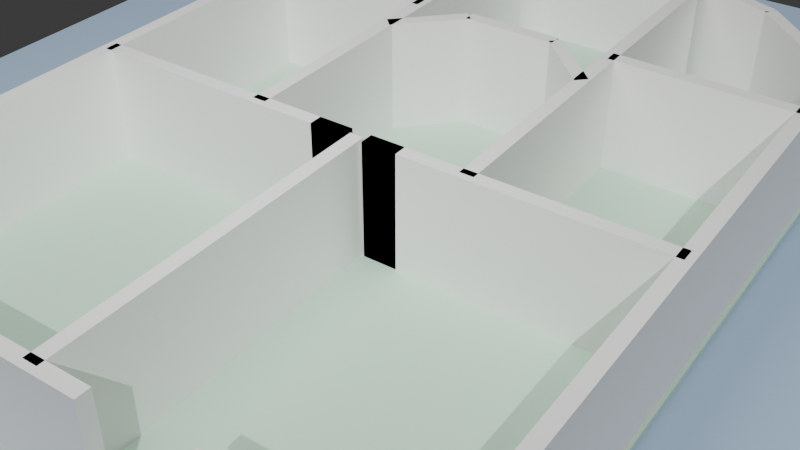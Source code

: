 # Source: ussr_mansion_map.blend  (saved by Blender 4.2.67; exported with 4.5.12 LTS)
import bpy
from mathutils import Matrix  # noqa: F401  (used for matrix-valued properties, if any)

bpy.ops.wm.read_factory_settings(use_empty=True)
scene = bpy.context.scene
scene.name = 'Scene'

# ---- collections
col_collection = bpy.data.collections.new('Collection'); scene.collection.children.link(col_collection)

# ---- materials (node trees are filled in below, after node groups)
mat_floormint = bpy.data.materials.new('FloorMint')
mat_outsideblue = bpy.data.materials.new('OutsideBlue')
mat_wallwhite = bpy.data.materials.new('WallWhite')

# ---- material node trees
mat_floormint.use_nodes = True; mat_floormint.node_tree.nodes.clear()
_N = mat_floormint.node_tree.nodes; _L = mat_floormint.node_tree.links
n0 = _N.new('ShaderNodeBsdfPrincipled'); n0.name = 'Principled BSDF'; n0.location = (10, 300)
n0.inputs[0].default_value = (0.55, 0.78, 0.62, 1.0)
n0.inputs[2].default_value = 0.55
n1 = _N.new('ShaderNodeOutputMaterial'); n1.name = 'Material Output'; n1.location = (300, 300)
_L.new(n0.outputs[0], n1.inputs[0])
n1.is_active_output = True
mat_outsideblue.use_nodes = True; mat_outsideblue.node_tree.nodes.clear()
_N = mat_outsideblue.node_tree.nodes; _L = mat_outsideblue.node_tree.links
n0 = _N.new('ShaderNodeBsdfPrincipled'); n0.name = 'Principled BSDF'; n0.location = (10, 300)
n0.inputs[0].default_value = (0.45, 0.62, 0.82, 1.0)
n0.inputs[2].default_value = 0.55
n1 = _N.new('ShaderNodeOutputMaterial'); n1.name = 'Material Output'; n1.location = (300, 300)
_L.new(n0.outputs[0], n1.inputs[0])
n1.is_active_output = True
mat_wallwhite.use_nodes = True; mat_wallwhite.node_tree.nodes.clear()
_N = mat_wallwhite.node_tree.nodes; _L = mat_wallwhite.node_tree.links
n0 = _N.new('ShaderNodeBsdfPrincipled'); n0.name = 'Principled BSDF'; n0.location = (10, 300)
n0.inputs[0].default_value = (0.92, 0.92, 0.9, 1.0)
n0.inputs[2].default_value = 0.55
n1 = _N.new('ShaderNodeOutputMaterial'); n1.name = 'Material Output'; n1.location = (300, 300)
_L.new(n0.outputs[0], n1.inputs[0])
n1.is_active_output = True

# ---- world
world_world = bpy.data.worlds.new('World'); scene.world = world_world
world_world.use_nodes = True; world_world.node_tree.nodes.clear()
_N = world_world.node_tree.nodes; _L = world_world.node_tree.links
n0 = _N.new('ShaderNodeOutputWorld'); n0.name = 'World Output'; n0.location = (300, 300)
n1 = _N.new('ShaderNodeBackground'); n1.name = 'Background'; n1.location = (10, 300)
n1.inputs[0].default_value = (0.05088, 0.05088, 0.05088, 1.0)
_L.new(n1.outputs[0], n0.inputs[0])
n0.is_active_output = True
world_world.color = (0.05088, 0.05088, 0.05088)
world_world.sun_shadow_jitter_overblur = 0.0

# ---- cameras
cam_camera_001 = bpy.data.cameras.new('Camera.001')

# ---- lights
light_area = bpy.data.lights.new('Area', 'AREA')
light_area.energy = 1200.0
light_area.size = 8.0
light_area.size_y = 1.0
light_sun = bpy.data.lights.new('Sun', 'SUN')
light_sun.energy = 2.0

# ---- meshes
me_cube = bpy.data.meshes.new('Cube')
me_cube.from_pydata([(-6.2, -9.1, -0.05), (-6.2, -9.1, 0.05), (-6.2, 9.1, -0.05), (-6.2, 9.1, 0.05), (6.2, -9.1, -0.05), (6.2, -9.1, 0.05), (6.2, 9.1, -0.05), (6.2, 9.1, 0.05)], [], [(0, 1, 3, 2), (2, 3, 7, 6), (6, 7, 5, 4), (4, 5, 1, 0), (2, 6, 4, 0), (7, 3, 1, 5)])
_uv = me_cube.uv_layers.new(name='UVMap')
_uv.uv.foreach_set('vector', [0.375, 0.0, 0.625, 0.0, 0.625, 0.25, 0.375, 0.25, 0.375, 0.25, 0.625, 0.25, 0.625, 0.5, 0.375, 0.5, 0.375, 0.5, 0.625, 0.5, 0.625, 0.75, 0.375, 0.75, 0.375, 0.75, 0.625, 0.75, 0.625, 1.0, 0.375, 1.0, 0.125, 0.5, 0.375, 0.5, 0.375, 0.75, 0.125, 0.75, 0.625, 0.5, 0.875, 0.5, 0.875, 0.75, 0.625, 0.75])
me_cube.materials.append(mat_floormint)
me_cube.update()
me_cube_001 = bpy.data.meshes.new('Cube.001')
me_cube_001.from_pydata([(-12.0, -14.0, -0.025), (-12.0, -14.0, 0.025), (-12.0, 14.0, -0.025), (-12.0, 14.0, 0.025), (12.0, -14.0, -0.025), (12.0, -14.0, 0.025), (12.0, 14.0, -0.025), (12.0, 14.0, 0.025)], [], [(0, 1, 3, 2), (2, 3, 7, 6), (6, 7, 5, 4), (4, 5, 1, 0), (2, 6, 4, 0), (7, 3, 1, 5)])
_uv = me_cube_001.uv_layers.new(name='UVMap')
_uv.uv.foreach_set('vector', [0.375, 0.0, 0.625, 0.0, 0.625, 0.25, 0.375, 0.25, 0.375, 0.25, 0.625, 0.25, 0.625, 0.5, 0.375, 0.5, 0.375, 0.5, 0.625, 0.5, 0.625, 0.75, 0.375, 0.75, 0.375, 0.75, 0.625, 0.75, 0.625, 1.0, 0.375, 1.0, 0.125, 0.5, 0.375, 0.5, 0.375, 0.75, 0.125, 0.75, 0.625, 0.5, 0.875, 0.5, 0.875, 0.75, 0.625, 0.75])
me_cube_001.materials.append(mat_outsideblue)
me_cube_001.update()
me_cube_002 = bpy.data.meshes.new('Cube.002')
me_cube_002.from_pydata([(0.14, -3.5, -1.2), (0.14, -3.5, 1.2), (-0.14, -3.5, -1.2), (-0.14, -3.5, 1.2), (0.14, 3.5, -1.2), (0.14, 3.5, 1.2), (-0.14, 3.5, -1.2), (-0.14, 3.5, 1.2)], [], [(0, 1, 3, 2), (2, 3, 7, 6), (6, 7, 5, 4), (4, 5, 1, 0), (2, 6, 4, 0), (7, 3, 1, 5)])
_uv = me_cube_002.uv_layers.new(name='UVMap')
_uv.uv.foreach_set('vector', [0.375, 0.0, 0.625, 0.0, 0.625, 0.25, 0.375, 0.25, 0.375, 0.25, 0.625, 0.25, 0.625, 0.5, 0.375, 0.5, 0.375, 0.5, 0.625, 0.5, 0.625, 0.75, 0.375, 0.75, 0.375, 0.75, 0.625, 0.75, 0.625, 1.0, 0.375, 1.0, 0.125, 0.5, 0.375, 0.5, 0.375, 0.75, 0.125, 0.75, 0.625, 0.5, 0.875, 0.5, 0.875, 0.75, 0.625, 0.75])
me_cube_002.materials.append(mat_wallwhite)
me_cube_002.update()
me_cube_003 = bpy.data.meshes.new('Cube.003')
me_cube_003.from_pydata([(0.14, -3.5, -1.2), (0.14, -3.5, 1.2), (-0.14, -3.5, -1.2), (-0.14, -3.5, 1.2), (0.14, 3.5, -1.2), (0.14, 3.5, 1.2), (-0.14, 3.5, -1.2), (-0.14, 3.5, 1.2)], [], [(0, 1, 3, 2), (2, 3, 7, 6), (6, 7, 5, 4), (4, 5, 1, 0), (2, 6, 4, 0), (7, 3, 1, 5)])
_uv = me_cube_003.uv_layers.new(name='UVMap')
_uv.uv.foreach_set('vector', [0.375, 0.0, 0.625, 0.0, 0.625, 0.25, 0.375, 0.25, 0.375, 0.25, 0.625, 0.25, 0.625, 0.5, 0.375, 0.5, 0.375, 0.5, 0.625, 0.5, 0.625, 0.75, 0.375, 0.75, 0.375, 0.75, 0.625, 0.75, 0.625, 1.0, 0.375, 1.0, 0.125, 0.5, 0.375, 0.5, 0.375, 0.75, 0.125, 0.75, 0.625, 0.5, 0.875, 0.5, 0.875, 0.75, 0.625, 0.75])
me_cube_003.materials.append(mat_wallwhite)
me_cube_003.update()
me_cube_004 = bpy.data.meshes.new('Cube.004')
me_cube_004.from_pydata([(-0.901, -1.099, -1.2), (-0.901, -1.099, 1.2), (-1.099, -0.901, -1.2), (-1.099, -0.901, 1.2), (1.099, 0.901, -1.2), (1.099, 0.901, 1.2), (0.901, 1.099, -1.2), (0.901, 1.099, 1.2)], [], [(0, 1, 3, 2), (2, 3, 7, 6), (6, 7, 5, 4), (4, 5, 1, 0), (2, 6, 4, 0), (7, 3, 1, 5)])
_uv = me_cube_004.uv_layers.new(name='UVMap')
_uv.uv.foreach_set('vector', [0.375, 0.0, 0.625, 0.0, 0.625, 0.25, 0.375, 0.25, 0.375, 0.25, 0.625, 0.25, 0.625, 0.5, 0.375, 0.5, 0.375, 0.5, 0.625, 0.5, 0.625, 0.75, 0.375, 0.75, 0.375, 0.75, 0.625, 0.75, 0.625, 1.0, 0.375, 1.0, 0.125, 0.5, 0.375, 0.5, 0.375, 0.75, 0.125, 0.75, 0.625, 0.5, 0.875, 0.5, 0.875, 0.75, 0.625, 0.75])
me_cube_004.materials.append(mat_wallwhite)
me_cube_004.update()
me_cube_005 = bpy.data.meshes.new('Cube.005')
me_cube_005.from_pydata([(-1.198, -0.63, -1.2), (-1.198, -0.63, 1.2), (-1.302, -0.37, -1.2), (-1.302, -0.37, 1.2), (1.302, 0.37, -1.2), (1.302, 0.37, 1.2), (1.198, 0.63, -1.2), (1.198, 0.63, 1.2)], [], [(0, 1, 3, 2), (2, 3, 7, 6), (6, 7, 5, 4), (4, 5, 1, 0), (2, 6, 4, 0), (7, 3, 1, 5)])
_uv = me_cube_005.uv_layers.new(name='UVMap')
_uv.uv.foreach_set('vector', [0.375, 0.0, 0.625, 0.0, 0.625, 0.25, 0.375, 0.25, 0.375, 0.25, 0.625, 0.25, 0.625, 0.5, 0.375, 0.5, 0.375, 0.5, 0.625, 0.5, 0.625, 0.75, 0.375, 0.75, 0.375, 0.75, 0.625, 0.75, 0.625, 1.0, 0.375, 1.0, 0.125, 0.5, 0.375, 0.5, 0.375, 0.75, 0.125, 0.75, 0.625, 0.5, 0.875, 0.5, 0.875, 0.75, 0.625, 0.75])
me_cube_005.materials.append(mat_wallwhite)
me_cube_005.update()
me_cube_006 = bpy.data.meshes.new('Cube.006')
me_cube_006.from_pydata([(-1.5, -0.14, -1.2), (-1.5, -0.14, 1.2), (-1.5, 0.14, -1.2), (-1.5, 0.14, 1.2), (1.5, -0.14, -1.2), (1.5, -0.14, 1.2), (1.5, 0.14, -1.2), (1.5, 0.14, 1.2)], [], [(0, 1, 3, 2), (2, 3, 7, 6), (6, 7, 5, 4), (4, 5, 1, 0), (2, 6, 4, 0), (7, 3, 1, 5)])
_uv = me_cube_006.uv_layers.new(name='UVMap')
_uv.uv.foreach_set('vector', [0.375, 0.0, 0.625, 0.0, 0.625, 0.25, 0.375, 0.25, 0.375, 0.25, 0.625, 0.25, 0.625, 0.5, 0.375, 0.5, 0.375, 0.5, 0.625, 0.5, 0.625, 0.75, 0.375, 0.75, 0.375, 0.75, 0.625, 0.75, 0.625, 1.0, 0.375, 1.0, 0.125, 0.5, 0.375, 0.5, 0.375, 0.75, 0.125, 0.75, 0.625, 0.5, 0.875, 0.5, 0.875, 0.75, 0.625, 0.75])
me_cube_006.materials.append(mat_wallwhite)
me_cube_006.update()
me_cube_007 = bpy.data.meshes.new('Cube.007')
me_cube_007.from_pydata([(-1.302, 0.37, -1.2), (-1.302, 0.37, 1.2), (-1.198, 0.63, -1.2), (-1.198, 0.63, 1.2), (1.198, -0.63, -1.2), (1.198, -0.63, 1.2), (1.302, -0.37, -1.2), (1.302, -0.37, 1.2)], [], [(0, 1, 3, 2), (2, 3, 7, 6), (6, 7, 5, 4), (4, 5, 1, 0), (2, 6, 4, 0), (7, 3, 1, 5)])
_uv = me_cube_007.uv_layers.new(name='UVMap')
_uv.uv.foreach_set('vector', [0.375, 0.0, 0.625, 0.0, 0.625, 0.25, 0.375, 0.25, 0.375, 0.25, 0.625, 0.25, 0.625, 0.5, 0.375, 0.5, 0.375, 0.5, 0.625, 0.5, 0.625, 0.75, 0.375, 0.75, 0.375, 0.75, 0.625, 0.75, 0.625, 1.0, 0.375, 1.0, 0.125, 0.5, 0.375, 0.5, 0.375, 0.75, 0.125, 0.75, 0.625, 0.5, 0.875, 0.5, 0.875, 0.75, 0.625, 0.75])
me_cube_007.materials.append(mat_wallwhite)
me_cube_007.update()
me_cube_008 = bpy.data.meshes.new('Cube.008')
me_cube_008.from_pydata([(-1.099, 0.901, -1.2), (-1.099, 0.901, 1.2), (-0.901, 1.099, -1.2), (-0.901, 1.099, 1.2), (0.901, -1.099, -1.2), (0.901, -1.099, 1.2), (1.099, -0.901, -1.2), (1.099, -0.901, 1.2)], [], [(0, 1, 3, 2), (2, 3, 7, 6), (6, 7, 5, 4), (4, 5, 1, 0), (2, 6, 4, 0), (7, 3, 1, 5)])
_uv = me_cube_008.uv_layers.new(name='UVMap')
_uv.uv.foreach_set('vector', [0.375, 0.0, 0.625, 0.0, 0.625, 0.25, 0.375, 0.25, 0.375, 0.25, 0.625, 0.25, 0.625, 0.5, 0.375, 0.5, 0.375, 0.5, 0.625, 0.5, 0.625, 0.75, 0.375, 0.75, 0.375, 0.75, 0.625, 0.75, 0.625, 1.0, 0.375, 1.0, 0.125, 0.5, 0.375, 0.5, 0.375, 0.75, 0.125, 0.75, 0.625, 0.5, 0.875, 0.5, 0.875, 0.75, 0.625, 0.75])
me_cube_008.materials.append(mat_wallwhite)
me_cube_008.update()
me_cube_009 = bpy.data.meshes.new('Cube.009')
me_cube_009.from_pydata([(-0.14, 3.5, -1.2), (-0.14, 3.5, 1.2), (0.14, 3.5, -1.2), (0.14, 3.5, 1.2), (-0.14, -3.5, -1.2), (-0.14, -3.5, 1.2), (0.14, -3.5, -1.2), (0.14, -3.5, 1.2)], [], [(0, 1, 3, 2), (2, 3, 7, 6), (6, 7, 5, 4), (4, 5, 1, 0), (2, 6, 4, 0), (7, 3, 1, 5)])
_uv = me_cube_009.uv_layers.new(name='UVMap')
_uv.uv.foreach_set('vector', [0.375, 0.0, 0.625, 0.0, 0.625, 0.25, 0.375, 0.25, 0.375, 0.25, 0.625, 0.25, 0.625, 0.5, 0.375, 0.5, 0.375, 0.5, 0.625, 0.5, 0.625, 0.75, 0.375, 0.75, 0.375, 0.75, 0.625, 0.75, 0.625, 1.0, 0.375, 1.0, 0.125, 0.5, 0.375, 0.5, 0.375, 0.75, 0.125, 0.75, 0.625, 0.5, 0.875, 0.5, 0.875, 0.75, 0.625, 0.75])
me_cube_009.materials.append(mat_wallwhite)
me_cube_009.update()
me_cube_010 = bpy.data.meshes.new('Cube.010')
me_cube_010.from_pydata([(-0.14, 3.5, -1.2), (-0.14, 3.5, 1.2), (0.14, 3.5, -1.2), (0.14, 3.5, 1.2), (-0.14, -3.5, -1.2), (-0.14, -3.5, 1.2), (0.14, -3.5, -1.2), (0.14, -3.5, 1.2)], [], [(0, 1, 3, 2), (2, 3, 7, 6), (6, 7, 5, 4), (4, 5, 1, 0), (2, 6, 4, 0), (7, 3, 1, 5)])
_uv = me_cube_010.uv_layers.new(name='UVMap')
_uv.uv.foreach_set('vector', [0.375, 0.0, 0.625, 0.0, 0.625, 0.25, 0.375, 0.25, 0.375, 0.25, 0.625, 0.25, 0.625, 0.5, 0.375, 0.5, 0.375, 0.5, 0.625, 0.5, 0.625, 0.75, 0.375, 0.75, 0.375, 0.75, 0.625, 0.75, 0.625, 1.0, 0.375, 1.0, 0.125, 0.5, 0.375, 0.5, 0.375, 0.75, 0.125, 0.75, 0.625, 0.5, 0.875, 0.5, 0.875, 0.75, 0.625, 0.75])
me_cube_010.materials.append(mat_wallwhite)
me_cube_010.update()
me_cube_011 = bpy.data.meshes.new('Cube.011')
me_cube_011.from_pydata([(-3.5, -0.14, -1.2), (-3.5, -0.14, 1.2), (-3.5, 0.14, -1.2), (-3.5, 0.14, 1.2), (3.5, -0.14, -1.2), (3.5, -0.14, 1.2), (3.5, 0.14, -1.2), (3.5, 0.14, 1.2)], [], [(0, 1, 3, 2), (2, 3, 7, 6), (6, 7, 5, 4), (4, 5, 1, 0), (2, 6, 4, 0), (7, 3, 1, 5)])
_uv = me_cube_011.uv_layers.new(name='UVMap')
_uv.uv.foreach_set('vector', [0.375, 0.0, 0.625, 0.0, 0.625, 0.25, 0.375, 0.25, 0.375, 0.25, 0.625, 0.25, 0.625, 0.5, 0.375, 0.5, 0.375, 0.5, 0.625, 0.5, 0.625, 0.75, 0.375, 0.75, 0.375, 0.75, 0.625, 0.75, 0.625, 1.0, 0.375, 1.0, 0.125, 0.5, 0.375, 0.5, 0.375, 0.75, 0.125, 0.75, 0.625, 0.5, 0.875, 0.5, 0.875, 0.75, 0.625, 0.75])
me_cube_011.materials.append(mat_wallwhite)
me_cube_011.update()
me_cube_012 = bpy.data.meshes.new('Cube.012')
me_cube_012.from_pydata([(-1.6, -0.14, -1.2), (-1.6, -0.14, 1.2), (-1.6, 0.14, -1.2), (-1.6, 0.14, 1.2), (1.6, -0.14, -1.2), (1.6, -0.14, 1.2), (1.6, 0.14, -1.2), (1.6, 0.14, 1.2)], [], [(0, 1, 3, 2), (2, 3, 7, 6), (6, 7, 5, 4), (4, 5, 1, 0), (2, 6, 4, 0), (7, 3, 1, 5)])
_uv = me_cube_012.uv_layers.new(name='UVMap')
_uv.uv.foreach_set('vector', [0.375, 0.0, 0.625, 0.0, 0.625, 0.25, 0.375, 0.25, 0.375, 0.25, 0.625, 0.25, 0.625, 0.5, 0.375, 0.5, 0.375, 0.5, 0.625, 0.5, 0.625, 0.75, 0.375, 0.75, 0.375, 0.75, 0.625, 0.75, 0.625, 1.0, 0.375, 1.0, 0.125, 0.5, 0.375, 0.5, 0.375, 0.75, 0.125, 0.75, 0.625, 0.5, 0.875, 0.5, 0.875, 0.75, 0.625, 0.75])
me_cube_012.materials.append(mat_wallwhite)
me_cube_012.update()
me_cube_013 = bpy.data.meshes.new('Cube.013')
me_cube_013.from_pydata([(-2.9, -0.14, -1.2), (-2.9, -0.14, 1.2), (-2.9, 0.14, -1.2), (-2.9, 0.14, 1.2), (2.9, -0.14, -1.2), (2.9, -0.14, 1.2), (2.9, 0.14, -1.2), (2.9, 0.14, 1.2)], [], [(0, 1, 3, 2), (2, 3, 7, 6), (6, 7, 5, 4), (4, 5, 1, 0), (2, 6, 4, 0), (7, 3, 1, 5)])
_uv = me_cube_013.uv_layers.new(name='UVMap')
_uv.uv.foreach_set('vector', [0.375, 0.0, 0.625, 0.0, 0.625, 0.25, 0.375, 0.25, 0.375, 0.25, 0.625, 0.25, 0.625, 0.5, 0.375, 0.5, 0.375, 0.5, 0.625, 0.5, 0.625, 0.75, 0.375, 0.75, 0.375, 0.75, 0.625, 0.75, 0.625, 1.0, 0.375, 1.0, 0.125, 0.5, 0.375, 0.5, 0.375, 0.75, 0.125, 0.75, 0.625, 0.5, 0.875, 0.5, 0.875, 0.75, 0.625, 0.75])
me_cube_013.materials.append(mat_wallwhite)
me_cube_013.update()
me_cube_014 = bpy.data.meshes.new('Cube.014')
me_cube_014.from_pydata([(-2.9, -0.14, -1.2), (-2.9, -0.14, 1.2), (-2.9, 0.14, -1.2), (-2.9, 0.14, 1.2), (2.9, -0.14, -1.2), (2.9, -0.14, 1.2), (2.9, 0.14, -1.2), (2.9, 0.14, 1.2)], [], [(0, 1, 3, 2), (2, 3, 7, 6), (6, 7, 5, 4), (4, 5, 1, 0), (2, 6, 4, 0), (7, 3, 1, 5)])
_uv = me_cube_014.uv_layers.new(name='UVMap')
_uv.uv.foreach_set('vector', [0.375, 0.0, 0.625, 0.0, 0.625, 0.25, 0.375, 0.25, 0.375, 0.25, 0.625, 0.25, 0.625, 0.5, 0.375, 0.5, 0.375, 0.5, 0.625, 0.5, 0.625, 0.75, 0.375, 0.75, 0.375, 0.75, 0.625, 0.75, 0.625, 1.0, 0.375, 1.0, 0.125, 0.5, 0.375, 0.5, 0.375, 0.75, 0.125, 0.75, 0.625, 0.5, 0.875, 0.5, 0.875, 0.75, 0.625, 0.75])
me_cube_014.materials.append(mat_wallwhite)
me_cube_014.update()
me_cube_015 = bpy.data.meshes.new('Cube.015')
me_cube_015.from_pydata([(-1.9, -0.14, -1.2), (-1.9, -0.14, 1.2), (-1.9, 0.14, -1.2), (-1.9, 0.14, 1.2), (1.9, -0.14, -1.2), (1.9, -0.14, 1.2), (1.9, 0.14, -1.2), (1.9, 0.14, 1.2)], [], [(0, 1, 3, 2), (2, 3, 7, 6), (6, 7, 5, 4), (4, 5, 1, 0), (2, 6, 4, 0), (7, 3, 1, 5)])
_uv = me_cube_015.uv_layers.new(name='UVMap')
_uv.uv.foreach_set('vector', [0.375, 0.0, 0.625, 0.0, 0.625, 0.25, 0.375, 0.25, 0.375, 0.25, 0.625, 0.25, 0.625, 0.5, 0.375, 0.5, 0.375, 0.5, 0.625, 0.5, 0.625, 0.75, 0.375, 0.75, 0.375, 0.75, 0.625, 0.75, 0.625, 1.0, 0.375, 1.0, 0.125, 0.5, 0.375, 0.5, 0.375, 0.75, 0.125, 0.75, 0.625, 0.5, 0.875, 0.5, 0.875, 0.75, 0.625, 0.75])
me_cube_015.materials.append(mat_wallwhite)
me_cube_015.update()
me_cube_016 = bpy.data.meshes.new('Cube.016')
me_cube_016.from_pydata([(-1.0, -0.14, -1.2), (-1.0, -0.14, 1.2), (-1.0, 0.14, -1.2), (-1.0, 0.14, 1.2), (1.0, -0.14, -1.2), (1.0, -0.14, 1.2), (1.0, 0.14, -1.2), (1.0, 0.14, 1.2)], [], [(0, 1, 3, 2), (2, 3, 7, 6), (6, 7, 5, 4), (4, 5, 1, 0), (2, 6, 4, 0), (7, 3, 1, 5)])
_uv = me_cube_016.uv_layers.new(name='UVMap')
_uv.uv.foreach_set('vector', [0.375, 0.0, 0.625, 0.0, 0.625, 0.25, 0.375, 0.25, 0.375, 0.25, 0.625, 0.25, 0.625, 0.5, 0.375, 0.5, 0.375, 0.5, 0.625, 0.5, 0.625, 0.75, 0.375, 0.75, 0.375, 0.75, 0.625, 0.75, 0.625, 1.0, 0.375, 1.0, 0.125, 0.5, 0.375, 0.5, 0.375, 0.75, 0.125, 0.75, 0.625, 0.5, 0.875, 0.5, 0.875, 0.75, 0.625, 0.75])
me_cube_016.materials.append(mat_wallwhite)
me_cube_016.update()
me_cube_017 = bpy.data.meshes.new('Cube.017')
me_cube_017.from_pydata([(-1.9, -0.14, -1.2), (-1.9, -0.14, 1.2), (-1.9, 0.14, -1.2), (-1.9, 0.14, 1.2), (1.9, -0.14, -1.2), (1.9, -0.14, 1.2), (1.9, 0.14, -1.2), (1.9, 0.14, 1.2)], [], [(0, 1, 3, 2), (2, 3, 7, 6), (6, 7, 5, 4), (4, 5, 1, 0), (2, 6, 4, 0), (7, 3, 1, 5)])
_uv = me_cube_017.uv_layers.new(name='UVMap')
_uv.uv.foreach_set('vector', [0.375, 0.0, 0.625, 0.0, 0.625, 0.25, 0.375, 0.25, 0.375, 0.25, 0.625, 0.25, 0.625, 0.5, 0.375, 0.5, 0.375, 0.5, 0.625, 0.5, 0.625, 0.75, 0.375, 0.75, 0.375, 0.75, 0.625, 0.75, 0.625, 1.0, 0.375, 1.0, 0.125, 0.5, 0.375, 0.5, 0.375, 0.75, 0.125, 0.75, 0.625, 0.5, 0.875, 0.5, 0.875, 0.75, 0.625, 0.75])
me_cube_017.materials.append(mat_wallwhite)
me_cube_017.update()
me_cube_018 = bpy.data.meshes.new('Cube.018')
me_cube_018.from_pydata([(0.14, -3.5, -1.2), (0.14, -3.5, 1.2), (-0.14, -3.5, -1.2), (-0.14, -3.5, 1.2), (0.14, 3.5, -1.2), (0.14, 3.5, 1.2), (-0.14, 3.5, -1.2), (-0.14, 3.5, 1.2)], [], [(0, 1, 3, 2), (2, 3, 7, 6), (6, 7, 5, 4), (4, 5, 1, 0), (2, 6, 4, 0), (7, 3, 1, 5)])
_uv = me_cube_018.uv_layers.new(name='UVMap')
_uv.uv.foreach_set('vector', [0.375, 0.0, 0.625, 0.0, 0.625, 0.25, 0.375, 0.25, 0.375, 0.25, 0.625, 0.25, 0.625, 0.5, 0.375, 0.5, 0.375, 0.5, 0.625, 0.5, 0.625, 0.75, 0.375, 0.75, 0.375, 0.75, 0.625, 0.75, 0.625, 1.0, 0.375, 1.0, 0.125, 0.5, 0.375, 0.5, 0.375, 0.75, 0.125, 0.75, 0.625, 0.5, 0.875, 0.5, 0.875, 0.75, 0.625, 0.75])
me_cube_018.materials.append(mat_wallwhite)
me_cube_018.update()
me_cube_019 = bpy.data.meshes.new('Cube.019')
me_cube_019.from_pydata([(0.14, -2.6, -1.2), (0.14, -2.6, 1.2), (-0.14, -2.6, -1.2), (-0.14, -2.6, 1.2), (0.14, 2.6, -1.2), (0.14, 2.6, 1.2), (-0.14, 2.6, -1.2), (-0.14, 2.6, 1.2)], [], [(0, 1, 3, 2), (2, 3, 7, 6), (6, 7, 5, 4), (4, 5, 1, 0), (2, 6, 4, 0), (7, 3, 1, 5)])
_uv = me_cube_019.uv_layers.new(name='UVMap')
_uv.uv.foreach_set('vector', [0.375, 0.0, 0.625, 0.0, 0.625, 0.25, 0.375, 0.25, 0.375, 0.25, 0.625, 0.25, 0.625, 0.5, 0.375, 0.5, 0.375, 0.5, 0.625, 0.5, 0.625, 0.75, 0.375, 0.75, 0.375, 0.75, 0.625, 0.75, 0.625, 1.0, 0.375, 1.0, 0.125, 0.5, 0.375, 0.5, 0.375, 0.75, 0.125, 0.75, 0.625, 0.5, 0.875, 0.5, 0.875, 0.75, 0.625, 0.75])
me_cube_019.materials.append(mat_wallwhite)
me_cube_019.update()
me_cube_020 = bpy.data.meshes.new('Cube.020')
me_cube_020.from_pydata([(0.14, -2.6, -1.2), (0.14, -2.6, 1.2), (-0.14, -2.6, -1.2), (-0.14, -2.6, 1.2), (0.14, 2.6, -1.2), (0.14, 2.6, 1.2), (-0.14, 2.6, -1.2), (-0.14, 2.6, 1.2)], [], [(0, 1, 3, 2), (2, 3, 7, 6), (6, 7, 5, 4), (4, 5, 1, 0), (2, 6, 4, 0), (7, 3, 1, 5)])
_uv = me_cube_020.uv_layers.new(name='UVMap')
_uv.uv.foreach_set('vector', [0.375, 0.0, 0.625, 0.0, 0.625, 0.25, 0.375, 0.25, 0.375, 0.25, 0.625, 0.25, 0.625, 0.5, 0.375, 0.5, 0.375, 0.5, 0.625, 0.5, 0.625, 0.75, 0.375, 0.75, 0.375, 0.75, 0.625, 0.75, 0.625, 1.0, 0.375, 1.0, 0.125, 0.5, 0.375, 0.5, 0.375, 0.75, 0.125, 0.75, 0.625, 0.5, 0.875, 0.5, 0.875, 0.75, 0.625, 0.75])
me_cube_020.materials.append(mat_wallwhite)
me_cube_020.update()
me_cube_021 = bpy.data.meshes.new('Cube.021')
me_cube_021.from_pydata([(0.14, -2.0, -1.2), (0.14, -2.0, 1.2), (-0.14, -2.0, -1.2), (-0.14, -2.0, 1.2), (0.14, 2.0, -1.2), (0.14, 2.0, 1.2), (-0.14, 2.0, -1.2), (-0.14, 2.0, 1.2)], [], [(0, 1, 3, 2), (2, 3, 7, 6), (6, 7, 5, 4), (4, 5, 1, 0), (2, 6, 4, 0), (7, 3, 1, 5)])
_uv = me_cube_021.uv_layers.new(name='UVMap')
_uv.uv.foreach_set('vector', [0.375, 0.0, 0.625, 0.0, 0.625, 0.25, 0.375, 0.25, 0.375, 0.25, 0.625, 0.25, 0.625, 0.5, 0.375, 0.5, 0.375, 0.5, 0.625, 0.5, 0.625, 0.75, 0.375, 0.75, 0.375, 0.75, 0.625, 0.75, 0.625, 1.0, 0.375, 1.0, 0.125, 0.5, 0.375, 0.5, 0.375, 0.75, 0.125, 0.75, 0.625, 0.5, 0.875, 0.5, 0.875, 0.75, 0.625, 0.75])
me_cube_021.materials.append(mat_wallwhite)
me_cube_021.update()
me_cube_022 = bpy.data.meshes.new('Cube.022')
me_cube_022.from_pydata([(0.14, -2.0, -1.2), (0.14, -2.0, 1.2), (-0.14, -2.0, -1.2), (-0.14, -2.0, 1.2), (0.14, 2.0, -1.2), (0.14, 2.0, 1.2), (-0.14, 2.0, -1.2), (-0.14, 2.0, 1.2)], [], [(0, 1, 3, 2), (2, 3, 7, 6), (6, 7, 5, 4), (4, 5, 1, 0), (2, 6, 4, 0), (7, 3, 1, 5)])
_uv = me_cube_022.uv_layers.new(name='UVMap')
_uv.uv.foreach_set('vector', [0.375, 0.0, 0.625, 0.0, 0.625, 0.25, 0.375, 0.25, 0.375, 0.25, 0.625, 0.25, 0.625, 0.5, 0.375, 0.5, 0.375, 0.5, 0.625, 0.5, 0.625, 0.75, 0.375, 0.75, 0.375, 0.75, 0.625, 0.75, 0.625, 1.0, 0.375, 1.0, 0.125, 0.5, 0.375, 0.5, 0.375, 0.75, 0.125, 0.75, 0.625, 0.5, 0.875, 0.5, 0.875, 0.75, 0.625, 0.75])
me_cube_022.materials.append(mat_wallwhite)
me_cube_022.update()
me_cube_023 = bpy.data.meshes.new('Cube.023')
me_cube_023.from_pydata([(-0.501, -0.699, -1.2), (-0.501, -0.699, 1.2), (-0.699, -0.501, -1.2), (-0.699, -0.501, 1.2), (0.699, 0.501, -1.2), (0.699, 0.501, 1.2), (0.501, 0.699, -1.2), (0.501, 0.699, 1.2)], [], [(0, 1, 3, 2), (2, 3, 7, 6), (6, 7, 5, 4), (4, 5, 1, 0), (2, 6, 4, 0), (7, 3, 1, 5)])
_uv = me_cube_023.uv_layers.new(name='UVMap')
_uv.uv.foreach_set('vector', [0.375, 0.0, 0.625, 0.0, 0.625, 0.25, 0.375, 0.25, 0.375, 0.25, 0.625, 0.25, 0.625, 0.5, 0.375, 0.5, 0.375, 0.5, 0.625, 0.5, 0.625, 0.75, 0.375, 0.75, 0.375, 0.75, 0.625, 0.75, 0.625, 1.0, 0.375, 1.0, 0.125, 0.5, 0.375, 0.5, 0.375, 0.75, 0.125, 0.75, 0.625, 0.5, 0.875, 0.5, 0.875, 0.75, 0.625, 0.75])
me_cube_023.materials.append(mat_wallwhite)
me_cube_023.update()
me_cube_024 = bpy.data.meshes.new('Cube.024')
me_cube_024.from_pydata([(0.699, -0.501, -1.2), (0.699, -0.501, 1.2), (0.501, -0.699, -1.2), (0.501, -0.699, 1.2), (-0.501, 0.699, -1.2), (-0.501, 0.699, 1.2), (-0.699, 0.501, -1.2), (-0.699, 0.501, 1.2)], [], [(0, 1, 3, 2), (2, 3, 7, 6), (6, 7, 5, 4), (4, 5, 1, 0), (2, 6, 4, 0), (7, 3, 1, 5)])
_uv = me_cube_024.uv_layers.new(name='UVMap')
_uv.uv.foreach_set('vector', [0.375, 0.0, 0.625, 0.0, 0.625, 0.25, 0.375, 0.25, 0.375, 0.25, 0.625, 0.25, 0.625, 0.5, 0.375, 0.5, 0.375, 0.5, 0.625, 0.5, 0.625, 0.75, 0.375, 0.75, 0.375, 0.75, 0.625, 0.75, 0.625, 1.0, 0.375, 1.0, 0.125, 0.5, 0.375, 0.5, 0.375, 0.75, 0.125, 0.75, 0.625, 0.5, 0.875, 0.5, 0.875, 0.75, 0.625, 0.75])
me_cube_024.materials.append(mat_wallwhite)
me_cube_024.update()
me_cube_025 = bpy.data.meshes.new('Cube.025')
me_cube_025.from_pydata([(-0.35, -0.14, -1.2), (-0.35, -0.14, 1.2), (-0.35, 0.14, -1.2), (-0.35, 0.14, 1.2), (0.35, -0.14, -1.2), (0.35, -0.14, 1.2), (0.35, 0.14, -1.2), (0.35, 0.14, 1.2)], [], [(0, 1, 3, 2), (2, 3, 7, 6), (6, 7, 5, 4), (4, 5, 1, 0), (2, 6, 4, 0), (7, 3, 1, 5)])
_uv = me_cube_025.uv_layers.new(name='UVMap')
_uv.uv.foreach_set('vector', [0.375, 0.0, 0.625, 0.0, 0.625, 0.25, 0.375, 0.25, 0.375, 0.25, 0.625, 0.25, 0.625, 0.5, 0.375, 0.5, 0.375, 0.5, 0.625, 0.5, 0.625, 0.75, 0.375, 0.75, 0.375, 0.75, 0.625, 0.75, 0.625, 1.0, 0.375, 1.0, 0.125, 0.5, 0.375, 0.5, 0.375, 0.75, 0.125, 0.75, 0.625, 0.5, 0.875, 0.5, 0.875, 0.75, 0.625, 0.75])
me_cube_025.materials.append(mat_wallwhite)
me_cube_025.update()
me_cube_026 = bpy.data.meshes.new('Cube.026')
me_cube_026.from_pydata([(-0.35, -0.14, -1.2), (-0.35, -0.14, 1.2), (-0.35, 0.14, -1.2), (-0.35, 0.14, 1.2), (0.35, -0.14, -1.2), (0.35, -0.14, 1.2), (0.35, 0.14, -1.2), (0.35, 0.14, 1.2)], [], [(0, 1, 3, 2), (2, 3, 7, 6), (6, 7, 5, 4), (4, 5, 1, 0), (2, 6, 4, 0), (7, 3, 1, 5)])
_uv = me_cube_026.uv_layers.new(name='UVMap')
_uv.uv.foreach_set('vector', [0.375, 0.0, 0.625, 0.0, 0.625, 0.25, 0.375, 0.25, 0.375, 0.25, 0.625, 0.25, 0.625, 0.5, 0.375, 0.5, 0.375, 0.5, 0.625, 0.5, 0.625, 0.75, 0.375, 0.75, 0.375, 0.75, 0.625, 0.75, 0.625, 1.0, 0.375, 1.0, 0.125, 0.5, 0.375, 0.5, 0.375, 0.75, 0.125, 0.75, 0.625, 0.5, 0.875, 0.5, 0.875, 0.75, 0.625, 0.75])
me_cube_026.materials.append(mat_wallwhite)
me_cube_026.update()

# ---- objects
ob_floor = bpy.data.objects.new('Floor', me_cube)
ob_outside = bpy.data.objects.new('Outside', me_cube_001)
ob_outer_sw = bpy.data.objects.new('Outer_SW', me_cube_002)
ob_outer_nw = bpy.data.objects.new('Outer_NW', me_cube_003)
ob_outer_nwl = bpy.data.objects.new('Outer_NWL', me_cube_004)
ob_outer_ntl = bpy.data.objects.new('Outer_NTL', me_cube_005)
ob_outer_ntm = bpy.data.objects.new('Outer_NTM', me_cube_006)
ob_outer_ntr = bpy.data.objects.new('Outer_NTR', me_cube_007)
ob_outer_ner = bpy.data.objects.new('Outer_NER', me_cube_008)
ob_outer_se = bpy.data.objects.new('Outer_SE', me_cube_009)
ob_outer_sse = bpy.data.objects.new('Outer_SSE', me_cube_010)
ob_outer_s_l = bpy.data.objects.new('Outer_S_L', me_cube_011)
ob_outer_s_r = bpy.data.objects.new('Outer_S_R', me_cube_012)
ob_h_mid_l = bpy.data.objects.new('H_Mid_L', me_cube_013)
ob_h_mid_r = bpy.data.objects.new('H_Mid_R', me_cube_014)
ob_h_top_l = bpy.data.objects.new('H_Top_L', me_cube_015)
ob_h_top_m = bpy.data.objects.new('H_Top_M', me_cube_016)
ob_h_top_r = bpy.data.objects.new('H_Top_R', me_cube_017)
ob_v_bot = bpy.data.objects.new('V_Bot', me_cube_018)
ob_v_mid_l = bpy.data.objects.new('V_Mid_L', me_cube_019)
ob_v_mid_r = bpy.data.objects.new('V_Mid_R', me_cube_020)
ob_v_top_l = bpy.data.objects.new('V_Top_L', me_cube_021)
ob_v_top_r = bpy.data.objects.new('V_Top_R', me_cube_022)
ob_chamfer_l = bpy.data.objects.new('Chamfer_L', me_cube_023)
ob_chamfer_r = bpy.data.objects.new('Chamfer_R', me_cube_024)
ob_doorstub_botmid_l = bpy.data.objects.new('DoorStub_BotMid_L', me_cube_025)
ob_doorstub_botmid_r = bpy.data.objects.new('DoorStub_BotMid_R', me_cube_026)
ob_keylight = bpy.data.objects.new('KeyLight', light_area)
ob_sun = bpy.data.objects.new('Sun', light_sun)
ob_previewcam = bpy.data.objects.new('PreviewCam', cam_camera_001)

# ---- transforms, parenting, visibility, modifiers, constraints
ob_floor.location = (0.0, 0.5, -0.05)
ob_outside.location = (0.0, 0.5, -0.2)
ob_outer_sw.location = (-6.0, -4.5, 1.2)
ob_outer_nw.location = (-6.0, 2.5, 1.2)
ob_outer_nwl.location = (-5.0, 7.0, 1.2)
ob_outer_ntl.location = (-2.75, 8.5, 1.2)
ob_outer_ntm.location = (0.0, 9.0, 1.2)
ob_outer_ntr.location = (2.75, 8.5, 1.2)
ob_outer_ner.location = (5.0, 7.0, 1.2)
ob_outer_se.location = (6.0, 2.5, 1.2)
ob_outer_sse.location = (6.0, -4.5, 1.2)
ob_outer_s_l.location = (-2.5, -8.0, 1.2)
ob_outer_s_r.location = (4.4, -8.0, 1.2)
ob_h_mid_l.location = (-3.1, -1.0, 1.2)
ob_h_mid_r.location = (3.1, -1.0, 1.2)
ob_h_top_l.location = (-4.1, 4.2, 1.2)
ob_h_top_m.location = (0.0, 4.2, 1.2)
ob_h_top_r.location = (4.1, 4.2, 1.2)
ob_v_bot.location = (0.0, -4.5, 1.2)
ob_v_mid_l.location = (-2.2, 1.6, 1.2)
ob_v_mid_r.location = (2.2, 1.6, 1.2)
ob_v_top_l.location = (-2.2, 6.2, 1.2)
ob_v_top_r.location = (2.2, 6.2, 1.2)
ob_chamfer_l.location = (-1.6, 3.6, 1.2)
ob_chamfer_r.location = (1.6, 3.6, 1.2)
ob_doorstub_botmid_l.location = (-0.55, -1.0, 1.2)
ob_doorstub_botmid_r.location = (0.55, -1.0, 1.2)
ob_keylight.location = (0.0, -4.0, 12.0)
ob_keylight.rotation_euler = (0.6109, 0.0, 0.0)
ob_sun.location = (4.0, -6.0, 10.0)
ob_sun.rotation_euler = (0.7854, 0.2618, 0.3491)
ob_previewcam.location = (10.0, -14.0, 12.0)
ob_previewcam.rotation_euler = (0.9599, 0.0, 0.6109)

# ---- collection membership
col_collection.objects.link(ob_floor)
col_collection.objects.link(ob_outside)
col_collection.objects.link(ob_outer_sw)
col_collection.objects.link(ob_outer_nw)
col_collection.objects.link(ob_outer_nwl)
col_collection.objects.link(ob_outer_ntl)
col_collection.objects.link(ob_outer_ntm)
col_collection.objects.link(ob_outer_ntr)
col_collection.objects.link(ob_outer_ner)
col_collection.objects.link(ob_outer_se)
col_collection.objects.link(ob_outer_sse)
col_collection.objects.link(ob_outer_s_l)
col_collection.objects.link(ob_outer_s_r)
col_collection.objects.link(ob_h_mid_l)
col_collection.objects.link(ob_h_mid_r)
col_collection.objects.link(ob_h_top_l)
col_collection.objects.link(ob_h_top_m)
col_collection.objects.link(ob_h_top_r)
col_collection.objects.link(ob_v_bot)
col_collection.objects.link(ob_v_mid_l)
col_collection.objects.link(ob_v_mid_r)
col_collection.objects.link(ob_v_top_l)
col_collection.objects.link(ob_v_top_r)
col_collection.objects.link(ob_chamfer_l)
col_collection.objects.link(ob_chamfer_r)
col_collection.objects.link(ob_doorstub_botmid_l)
col_collection.objects.link(ob_doorstub_botmid_r)
col_collection.objects.link(ob_keylight)
col_collection.objects.link(ob_sun)
col_collection.objects.link(ob_previewcam)

# ---- scene / render settings (as saved in the file)
scene.camera = ob_previewcam
scene.frame_start = 1; scene.frame_end = 250; scene.frame_set(1)
scene.render.engine = 'BLENDER_EEVEE_NEXT'
bpy.context.view_layer.update()
